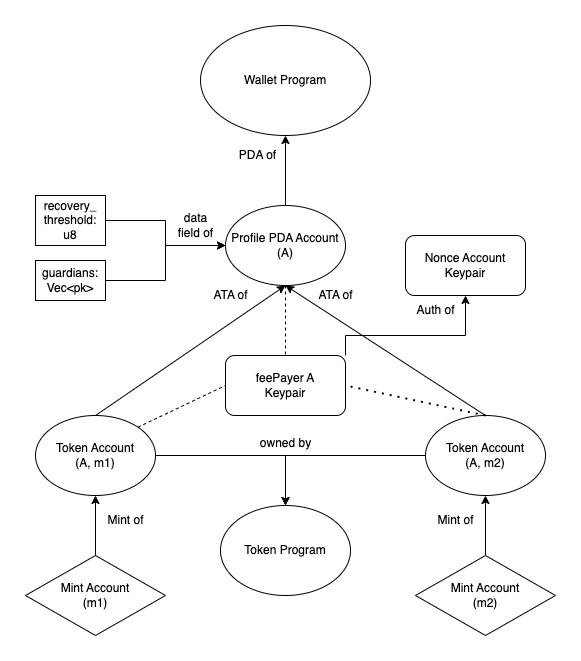

The diagram above was exported from draw.io. Its source (the exported page's mxGraphModel, read from the mxfile embedded in the PNG):
<mxGraphModel dx="798" dy="629" grid="1" gridSize="10" guides="1" tooltips="1" connect="1" arrows="1" fold="1" page="1" pageScale="1" pageWidth="1100" pageHeight="850" math="0" shadow="0">
  <root>
    <mxCell id="WIyWlLk6GJQsqaUBKTNV-0" />
    <mxCell id="WIyWlLk6GJQsqaUBKTNV-1" parent="WIyWlLk6GJQsqaUBKTNV-0" />
    <mxCell id="YnLDuAvglaQYHjp0YBT4-0" value="Wallet Program" style="ellipse;whiteSpace=wrap;html=1;" parent="WIyWlLk6GJQsqaUBKTNV-1" vertex="1">
      <mxGeometry x="375" y="170" width="170" height="110" as="geometry" />
    </mxCell>
    <mxCell id="YnLDuAvglaQYHjp0YBT4-50" style="edgeStyle=orthogonalEdgeStyle;rounded=0;orthogonalLoop=1;jettySize=auto;html=1;exitX=1;exitY=0;exitDx=0;exitDy=0;entryX=0.5;entryY=1;entryDx=0;entryDy=0;" parent="WIyWlLk6GJQsqaUBKTNV-1" source="YnLDuAvglaQYHjp0YBT4-1" target="YnLDuAvglaQYHjp0YBT4-22" edge="1">
      <mxGeometry relative="1" as="geometry">
        <Array as="points">
          <mxPoint x="520" y="480" />
          <mxPoint x="640" y="480" />
        </Array>
      </mxGeometry>
    </mxCell>
    <mxCell id="YnLDuAvglaQYHjp0YBT4-1" value="feePayer A&lt;br&gt;Keypair" style="rounded=1;whiteSpace=wrap;html=1;" parent="WIyWlLk6GJQsqaUBKTNV-1" vertex="1">
      <mxGeometry x="400" y="500" width="120" height="60" as="geometry" />
    </mxCell>
    <mxCell id="YnLDuAvglaQYHjp0YBT4-20" style="edgeStyle=orthogonalEdgeStyle;rounded=0;orthogonalLoop=1;jettySize=auto;html=1;exitX=0.5;exitY=0;exitDx=0;exitDy=0;entryX=0.5;entryY=1;entryDx=0;entryDy=0;" parent="WIyWlLk6GJQsqaUBKTNV-1" source="YnLDuAvglaQYHjp0YBT4-2" target="YnLDuAvglaQYHjp0YBT4-0" edge="1">
      <mxGeometry relative="1" as="geometry" />
    </mxCell>
    <mxCell id="YnLDuAvglaQYHjp0YBT4-2" value="Profile PDA Account&lt;br&gt;(A)" style="ellipse;whiteSpace=wrap;html=1;" parent="WIyWlLk6GJQsqaUBKTNV-1" vertex="1">
      <mxGeometry x="400" y="350" width="120" height="80" as="geometry" />
    </mxCell>
    <mxCell id="YnLDuAvglaQYHjp0YBT4-48" style="edgeStyle=orthogonalEdgeStyle;rounded=0;orthogonalLoop=1;jettySize=auto;html=1;exitX=1;exitY=0.5;exitDx=0;exitDy=0;entryX=0.5;entryY=0;entryDx=0;entryDy=0;" parent="WIyWlLk6GJQsqaUBKTNV-1" source="YnLDuAvglaQYHjp0YBT4-3" target="YnLDuAvglaQYHjp0YBT4-25" edge="1">
      <mxGeometry relative="1" as="geometry" />
    </mxCell>
    <mxCell id="YnLDuAvglaQYHjp0YBT4-3" value="Token Account&lt;br&gt;(A, m1)" style="ellipse;whiteSpace=wrap;html=1;" parent="WIyWlLk6GJQsqaUBKTNV-1" vertex="1">
      <mxGeometry x="210" y="560" width="120" height="80" as="geometry" />
    </mxCell>
    <mxCell id="YnLDuAvglaQYHjp0YBT4-6" value="" style="endArrow=classic;html=1;rounded=0;entryX=0.5;entryY=1;entryDx=0;entryDy=0;exitX=0.5;exitY=0;exitDx=0;exitDy=0;" parent="WIyWlLk6GJQsqaUBKTNV-1" source="YnLDuAvglaQYHjp0YBT4-3" target="YnLDuAvglaQYHjp0YBT4-2" edge="1">
      <mxGeometry width="50" height="50" relative="1" as="geometry">
        <mxPoint x="560" y="350" as="sourcePoint" />
        <mxPoint x="610" y="300" as="targetPoint" />
      </mxGeometry>
    </mxCell>
    <mxCell id="YnLDuAvglaQYHjp0YBT4-7" value="ATA of" style="text;html=1;align=center;verticalAlign=middle;resizable=0;points=[];autosize=1;strokeColor=none;fillColor=none;" parent="WIyWlLk6GJQsqaUBKTNV-1" vertex="1">
      <mxGeometry x="375" y="425" width="60" height="30" as="geometry" />
    </mxCell>
    <mxCell id="YnLDuAvglaQYHjp0YBT4-8" value="" style="endArrow=none;dashed=1;html=1;rounded=0;exitX=0.5;exitY=1;exitDx=0;exitDy=0;entryX=0.5;entryY=0;entryDx=0;entryDy=0;" parent="WIyWlLk6GJQsqaUBKTNV-1" source="YnLDuAvglaQYHjp0YBT4-2" target="YnLDuAvglaQYHjp0YBT4-1" edge="1">
      <mxGeometry width="50" height="50" relative="1" as="geometry">
        <mxPoint x="560" y="350" as="sourcePoint" />
        <mxPoint x="610" y="300" as="targetPoint" />
      </mxGeometry>
    </mxCell>
    <mxCell id="YnLDuAvglaQYHjp0YBT4-9" value="" style="endArrow=none;dashed=1;html=1;rounded=0;exitX=1;exitY=0;exitDx=0;exitDy=0;entryX=0;entryY=0.5;entryDx=0;entryDy=0;" parent="WIyWlLk6GJQsqaUBKTNV-1" source="YnLDuAvglaQYHjp0YBT4-3" target="YnLDuAvglaQYHjp0YBT4-1" edge="1">
      <mxGeometry width="50" height="50" relative="1" as="geometry">
        <mxPoint x="560" y="350" as="sourcePoint" />
        <mxPoint x="610" y="300" as="targetPoint" />
      </mxGeometry>
    </mxCell>
    <mxCell id="YnLDuAvglaQYHjp0YBT4-15" style="edgeStyle=orthogonalEdgeStyle;rounded=0;orthogonalLoop=1;jettySize=auto;html=1;exitX=1;exitY=0.5;exitDx=0;exitDy=0;entryX=0;entryY=0.5;entryDx=0;entryDy=0;" parent="WIyWlLk6GJQsqaUBKTNV-1" source="YnLDuAvglaQYHjp0YBT4-10" target="YnLDuAvglaQYHjp0YBT4-2" edge="1">
      <mxGeometry relative="1" as="geometry" />
    </mxCell>
    <mxCell id="YnLDuAvglaQYHjp0YBT4-10" value="recovery_&lt;br&gt;threshold: u8" style="rounded=0;whiteSpace=wrap;html=1;" parent="WIyWlLk6GJQsqaUBKTNV-1" vertex="1">
      <mxGeometry x="210" y="340" width="70" height="50" as="geometry" />
    </mxCell>
    <mxCell id="YnLDuAvglaQYHjp0YBT4-18" style="edgeStyle=orthogonalEdgeStyle;rounded=0;orthogonalLoop=1;jettySize=auto;html=1;exitX=1;exitY=0.5;exitDx=0;exitDy=0;entryX=0;entryY=0.5;entryDx=0;entryDy=0;" parent="WIyWlLk6GJQsqaUBKTNV-1" source="YnLDuAvglaQYHjp0YBT4-12" target="YnLDuAvglaQYHjp0YBT4-2" edge="1">
      <mxGeometry relative="1" as="geometry" />
    </mxCell>
    <mxCell id="YnLDuAvglaQYHjp0YBT4-12" value="guardians: Vec&amp;lt;pk&amp;gt;" style="rounded=0;whiteSpace=wrap;html=1;" parent="WIyWlLk6GJQsqaUBKTNV-1" vertex="1">
      <mxGeometry x="210" y="405" width="70" height="40" as="geometry" />
    </mxCell>
    <mxCell id="YnLDuAvglaQYHjp0YBT4-19" value="data &lt;br&gt;field of" style="text;html=1;align=center;verticalAlign=middle;resizable=0;points=[];autosize=1;strokeColor=none;fillColor=none;" parent="WIyWlLk6GJQsqaUBKTNV-1" vertex="1">
      <mxGeometry x="340" y="350" width="60" height="40" as="geometry" />
    </mxCell>
    <mxCell id="YnLDuAvglaQYHjp0YBT4-21" value="PDA of" style="text;html=1;align=center;verticalAlign=middle;resizable=0;points=[];autosize=1;strokeColor=none;fillColor=none;" parent="WIyWlLk6GJQsqaUBKTNV-1" vertex="1">
      <mxGeometry x="402" y="285" width="60" height="30" as="geometry" />
    </mxCell>
    <mxCell id="YnLDuAvglaQYHjp0YBT4-22" value="Nonce Account&lt;br&gt;Keypair" style="rounded=1;whiteSpace=wrap;html=1;" parent="WIyWlLk6GJQsqaUBKTNV-1" vertex="1">
      <mxGeometry x="580" y="380" width="120" height="60" as="geometry" />
    </mxCell>
    <mxCell id="YnLDuAvglaQYHjp0YBT4-24" value="Auth of" style="text;html=1;align=center;verticalAlign=middle;resizable=0;points=[];autosize=1;strokeColor=none;fillColor=none;" parent="WIyWlLk6GJQsqaUBKTNV-1" vertex="1">
      <mxGeometry x="580" y="440" width="60" height="30" as="geometry" />
    </mxCell>
    <mxCell id="YnLDuAvglaQYHjp0YBT4-25" value="Token Program" style="ellipse;whiteSpace=wrap;html=1;" parent="WIyWlLk6GJQsqaUBKTNV-1" vertex="1">
      <mxGeometry x="395" y="650" width="130" height="90" as="geometry" />
    </mxCell>
    <mxCell id="YnLDuAvglaQYHjp0YBT4-27" value="owned by" style="text;html=1;align=center;verticalAlign=middle;resizable=0;points=[];autosize=1;strokeColor=none;fillColor=none;" parent="WIyWlLk6GJQsqaUBKTNV-1" vertex="1">
      <mxGeometry x="425" y="573" width="70" height="30" as="geometry" />
    </mxCell>
    <mxCell id="YnLDuAvglaQYHjp0YBT4-32" style="edgeStyle=orthogonalEdgeStyle;rounded=0;orthogonalLoop=1;jettySize=auto;html=1;exitX=0.5;exitY=0;exitDx=0;exitDy=0;entryX=0.5;entryY=1;entryDx=0;entryDy=0;" parent="WIyWlLk6GJQsqaUBKTNV-1" source="YnLDuAvglaQYHjp0YBT4-30" target="YnLDuAvglaQYHjp0YBT4-3" edge="1">
      <mxGeometry relative="1" as="geometry" />
    </mxCell>
    <mxCell id="YnLDuAvglaQYHjp0YBT4-30" value="Mint Account&lt;br&gt;(m1)" style="rhombus;whiteSpace=wrap;html=1;" parent="WIyWlLk6GJQsqaUBKTNV-1" vertex="1">
      <mxGeometry x="200" y="700" width="140" height="80" as="geometry" />
    </mxCell>
    <mxCell id="YnLDuAvglaQYHjp0YBT4-34" value="Mint of" style="text;html=1;align=center;verticalAlign=middle;resizable=0;points=[];autosize=1;strokeColor=none;fillColor=none;" parent="WIyWlLk6GJQsqaUBKTNV-1" vertex="1">
      <mxGeometry x="270" y="650" width="60" height="30" as="geometry" />
    </mxCell>
    <mxCell id="YnLDuAvglaQYHjp0YBT4-49" style="edgeStyle=orthogonalEdgeStyle;rounded=0;orthogonalLoop=1;jettySize=auto;html=1;exitX=0;exitY=0.5;exitDx=0;exitDy=0;entryX=0.5;entryY=0;entryDx=0;entryDy=0;" parent="WIyWlLk6GJQsqaUBKTNV-1" source="YnLDuAvglaQYHjp0YBT4-35" target="YnLDuAvglaQYHjp0YBT4-25" edge="1">
      <mxGeometry relative="1" as="geometry" />
    </mxCell>
    <mxCell id="YnLDuAvglaQYHjp0YBT4-35" value="Token Account&lt;br&gt;(A, m2)" style="ellipse;whiteSpace=wrap;html=1;" parent="WIyWlLk6GJQsqaUBKTNV-1" vertex="1">
      <mxGeometry x="600" y="560" width="120" height="80" as="geometry" />
    </mxCell>
    <mxCell id="YnLDuAvglaQYHjp0YBT4-37" style="edgeStyle=orthogonalEdgeStyle;rounded=0;orthogonalLoop=1;jettySize=auto;html=1;exitX=0.5;exitY=0;exitDx=0;exitDy=0;entryX=0.5;entryY=1;entryDx=0;entryDy=0;" parent="WIyWlLk6GJQsqaUBKTNV-1" source="YnLDuAvglaQYHjp0YBT4-36" target="YnLDuAvglaQYHjp0YBT4-35" edge="1">
      <mxGeometry relative="1" as="geometry" />
    </mxCell>
    <mxCell id="YnLDuAvglaQYHjp0YBT4-36" value="Mint Account&lt;br&gt;(m2)" style="rhombus;whiteSpace=wrap;html=1;" parent="WIyWlLk6GJQsqaUBKTNV-1" vertex="1">
      <mxGeometry x="590" y="700" width="140" height="80" as="geometry" />
    </mxCell>
    <mxCell id="YnLDuAvglaQYHjp0YBT4-38" value="Mint of" style="text;html=1;align=center;verticalAlign=middle;resizable=0;points=[];autosize=1;strokeColor=none;fillColor=none;" parent="WIyWlLk6GJQsqaUBKTNV-1" vertex="1">
      <mxGeometry x="600" y="650" width="60" height="30" as="geometry" />
    </mxCell>
    <mxCell id="YnLDuAvglaQYHjp0YBT4-40" value="" style="endArrow=classic;html=1;rounded=0;entryX=0.5;entryY=1;entryDx=0;entryDy=0;exitX=0.5;exitY=0;exitDx=0;exitDy=0;" parent="WIyWlLk6GJQsqaUBKTNV-1" source="YnLDuAvglaQYHjp0YBT4-35" target="YnLDuAvglaQYHjp0YBT4-2" edge="1">
      <mxGeometry width="50" height="50" relative="1" as="geometry">
        <mxPoint x="290" y="490" as="sourcePoint" />
        <mxPoint x="340" y="440" as="targetPoint" />
      </mxGeometry>
    </mxCell>
    <mxCell id="YnLDuAvglaQYHjp0YBT4-41" value="" style="endArrow=none;dashed=1;html=1;dashPattern=1 3;strokeWidth=2;rounded=0;exitX=0.5;exitY=0;exitDx=0;exitDy=0;entryX=1;entryY=0.5;entryDx=0;entryDy=0;" parent="WIyWlLk6GJQsqaUBKTNV-1" source="YnLDuAvglaQYHjp0YBT4-35" target="YnLDuAvglaQYHjp0YBT4-1" edge="1">
      <mxGeometry width="50" height="50" relative="1" as="geometry">
        <mxPoint x="290" y="490" as="sourcePoint" />
        <mxPoint x="340" y="440" as="targetPoint" />
      </mxGeometry>
    </mxCell>
    <mxCell id="YnLDuAvglaQYHjp0YBT4-51" value="ATA of" style="text;html=1;align=center;verticalAlign=middle;resizable=0;points=[];autosize=1;strokeColor=none;fillColor=none;" parent="WIyWlLk6GJQsqaUBKTNV-1" vertex="1">
      <mxGeometry x="480" y="425" width="60" height="30" as="geometry" />
    </mxCell>
  </root>
</mxGraphModel>